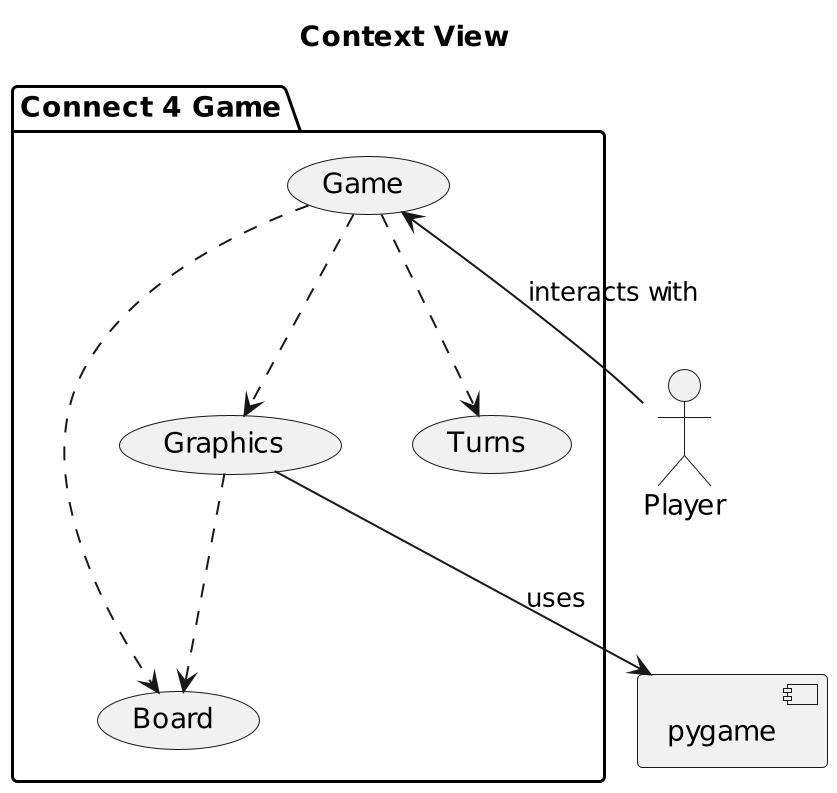

The diagram above was rendered by PlantUML. Its source (embedded in the PNG):
@startuml
title Context View
scale 2

package "Connect 4 Game" {
    usecase Game
    usecase Board
    usecase Graphics
    usecase Turns

    [Game] ..> [Board]
    [Game] ..> [Graphics]
    [Game] ..> [Turns]

    [Graphics] ..> [Board]
}

actor Player
component pygame

[Game] <-- Player : interacts with
[Graphics] --> pygame : uses

@enduml